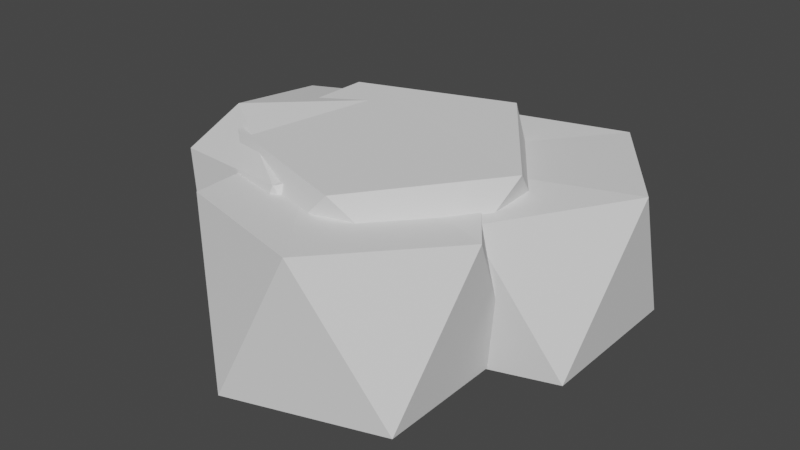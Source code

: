 # Source: Rock.blend  (saved by Blender 3.2.14; exported with 4.5.12 LTS)
import bpy
from mathutils import Matrix  # noqa: F401  (used for matrix-valued properties, if any)

bpy.ops.wm.read_factory_settings(use_empty=True)
scene = bpy.context.scene
scene.name = 'Scene'

# ---- collections
col_collection = bpy.data.collections.new('Collection'); scene.collection.children.link(col_collection)

# ---- world
world_world = bpy.data.worlds.new('World'); scene.world = world_world
world_world.use_nodes = True; world_world.node_tree.nodes.clear()
_N = world_world.node_tree.nodes; _L = world_world.node_tree.links
n0 = _N.new('ShaderNodeOutputWorld'); n0.name = 'World Output'; n0.location = (300, 300)
n1 = _N.new('ShaderNodeBackground'); n1.name = 'Background'; n1.location = (10, 300)
n1.inputs[0].default_value = (0.05088, 0.05088, 0.05088, 1.0)
_L.new(n1.outputs[0], n0.inputs[0])
n0.is_active_output = True
world_world.color = (0.05088, 0.05088, 0.05088)
world_world.use_sun_shadow = False
world_world.sun_shadow_jitter_overblur = 0.0

# ---- meshes
me_icosphere = bpy.data.meshes.new('Icosphere')
me_icosphere.from_pydata([(0.7236, -0.5257, -0.4472), (-0.2764, -0.8506, -0.4472), (-0.8944, 0.0, -0.4472), (-0.2764, 0.8506, -0.4472), (0.7236, 0.5257, -0.4472), (0.2764, -0.8506, 0.4472), (-0.7236, -0.5257, 0.4472), (-0.7236, 0.5257, 0.4472), (0.2764, 0.8506, 0.4472), (0.8944, 0.0, 0.4472), (-0.2561, -1.006, -0.4472), (-1.256, -1.331, -0.4472), (-1.874, -0.4801, -0.4472), (-1.256, 0.3706, -0.4472), (-0.2561, 0.04566, -0.4472), (-0.7033, -1.331, 0.4472), (-1.703, -1.006, 0.4472), (-1.703, 0.04566, 0.4472), (-0.7033, 0.3706, 0.4472), (-0.08527, -0.4801, 0.4472), (0.304, -1.484, -0.4472), (-0.696, -1.808, -0.4472), (-1.314, -0.9578, -0.4472), (-0.696, -0.1072, -0.4472), (0.304, -0.4321, -0.4472), (-0.1433, -1.808, 0.4472), (-1.143, -1.484, 0.4472), (-1.143, -0.4321, 0.4472), (-0.1433, -0.1072, 0.4472), (0.4748, -0.9578, 0.4472), (-0.5547, -0.4691, -0.4491), (0.1689, -0.9948, 0.1036), (-0.831, -1.32, 0.1036), (-1.449, -0.4691, 0.1036), (-0.831, 0.3815, 0.1036), (0.1689, 0.05662, 0.1036), (-0.2783, -1.32, 0.6687), (-1.278, -0.9948, 0.6687), (-1.278, 0.05662, 0.6687), (-0.2783, 0.3815, 0.6687), (0.3398, -0.4691, 0.6687), (-0.7762, 0.0, -0.5203), (-0.2399, 0.7382, -0.5203), (0.628, 0.4562, -0.5203), (0.628, -0.4562, -0.5203), (-0.2399, -0.7382, -0.5203), (-1.756, -0.4801, -0.5203), (-1.22, 0.2582, -0.5203), (-0.3517, -0.02381, -0.5203), (-0.3517, -0.9363, -0.5203), (-1.22, -1.218, -0.5203), (-1.196, -0.9578, -0.5203), (-0.6595, -0.2196, -0.5203), (0.2083, -0.5016, -0.5203), (0.2083, -1.414, -0.5203), (-0.6595, -1.696, -0.5203), (-0.3959, -0.9578, 0.6993), (-0.04082, -0.4691, 0.6993), (-0.3959, 0.01959, 0.6993), (-0.9704, -0.1671, 0.6993), (-0.9704, -0.7711, 0.6993), (-0.8005, -1.032, 0.743), (-0.3999, -0.4801, 0.743), (-0.8005, 0.0714, 0.743), (-1.449, -0.1392, 0.743), (-1.449, -0.8209, 0.743), (0.2071, -0.6374, 0.5858), (0.6702, 0.0, 0.5858), (0.2071, 0.6374, 0.5858), (-0.5422, 0.3939, 0.5858), (-0.5422, -0.3939, 0.5858), (-0.2261, -1.553, 0.613), (0.2065, -0.9578, 0.613), (-0.2261, -0.3623, 0.613), (-0.9262, -0.5898, 0.613), (-0.9262, -1.326, 0.613)], [], [(0, 44, 43, 4), (42, 41, 2, 3), (45, 44, 0, 1), (43, 42, 3, 4), (46, 50, 11, 12), (0, 4, 9), (1, 0, 5), (2, 1, 6), (3, 2, 7), (4, 3, 8), (0, 9, 5), (1, 5, 6), (2, 6, 7), (3, 7, 8), (4, 8, 9), (9, 8, 68, 67), (7, 6, 70, 69), (8, 7, 69, 68), (5, 9, 67, 66), (10, 49, 48, 14), (47, 46, 12, 13), (50, 49, 10, 11), (48, 47, 13, 14), (51, 55, 21, 22), (10, 14, 19), (11, 10, 15), (12, 11, 16), (13, 12, 17), (14, 13, 18), (10, 19, 15), (11, 15, 16), (12, 16, 17), (13, 17, 18), (14, 18, 19), (19, 18, 63, 62), (17, 16, 65, 64), (18, 17, 64, 63), (15, 19, 62, 61), (20, 54, 53, 24), (52, 51, 22, 23), (55, 54, 20, 21), (53, 52, 23, 24), (20, 24, 29), (21, 20, 25), (22, 21, 26), (23, 22, 27), (24, 23, 28), (20, 29, 25), (21, 25, 26), (22, 26, 27), (23, 27, 28), (24, 28, 29), (29, 28, 73, 72), (27, 26, 75, 74), (28, 27, 74, 73), (25, 29, 72, 71), (30, 31, 32), (31, 30, 35), (30, 32, 33), (30, 33, 34), (30, 34, 35), (31, 35, 40), (32, 31, 36), (33, 32, 37), (34, 33, 38), (35, 34, 39), (31, 40, 36), (32, 36, 37), (33, 37, 38), (34, 38, 39), (35, 39, 40), (40, 39, 58, 57), (38, 37, 60, 59), (39, 38, 59, 58), (36, 40, 57, 56), (41, 42, 43, 44, 45), (46, 47, 48, 49, 50), (51, 52, 53, 54, 55), (41, 45, 1, 2), (56, 57, 58, 59, 60), (37, 36, 56, 60), (61, 62, 63, 64, 65), (16, 15, 61, 65), (66, 67, 68, 69, 70), (6, 5, 66, 70), (71, 72, 73, 74, 75), (26, 25, 71, 75)])
_uv = me_icosphere.uv_layers.new(name='UVMap')
_uv.uv.foreach_set('vector', [0.2727, 0.1575, 0.2847, 0.1367, 0.4425, 0.1367, 0.4545, 0.1575, 0.6484, 0.1367, 0.8062, 0.1367, 0.8182, 0.1575, 0.6364, 0.1575, 0.1029, 0.1367, 0.2607, 0.1367, 0.2727, 0.1575, 0.09091, 0.1575, 0.4666, 0.1367, 0.6244, 0.1367, 0.6364, 0.1575, 0.4545, 0.1575, 0.8302, 0.1367, 0.988, 0.1367, 1.0, 0.1575, 0.8182, 0.1575, 0.2727, 0.1575, 0.4545, 0.1575, 0.3636, 0.3149, 0.09091, 0.1575, 0.2727, 0.1575, 0.1818, 0.3149, 0.8182, 0.1575, 1.0, 0.1575, 0.9091, 0.3149, 0.6364, 0.1575, 0.8182, 0.1575, 0.7273, 0.3149, 0.4545, 0.1575, 0.6364, 0.1575, 0.5455, 0.3149, 0.2727, 0.1575, 0.3636, 0.3149, 0.1818, 0.3149, 0.09091, 0.1575, 0.1818, 0.3149, 0.0, 0.3149, 0.8182, 0.1575, 0.9091, 0.3149, 0.7273, 0.3149, 0.6364, 0.1575, 0.7273, 0.3149, 0.5455, 0.3149, 0.4545, 0.1575, 0.5455, 0.3149, 0.3636, 0.3149, 0.3636, 0.3149, 0.5455, 0.3149, 0.5227, 0.3544, 0.3864, 0.3544, 0.7273, 0.3149, 0.9091, 0.3149, 0.8863, 0.3544, 0.7501, 0.3544, 0.5455, 0.3149, 0.7273, 0.3149, 0.7045, 0.3544, 0.5682, 0.3544, 0.1818, 0.3149, 0.3636, 0.3149, 0.3408, 0.3544, 0.2046, 0.3544, 0.2727, 0.1575, 0.2847, 0.1367, 0.4425, 0.1367, 0.4545, 0.1575, 0.6484, 0.1367, 0.8062, 0.1367, 0.8182, 0.1575, 0.6364, 0.1575, 0.1029, 0.1367, 0.2607, 0.1367, 0.2727, 0.1575, 0.09091, 0.1575, 0.4666, 0.1367, 0.6244, 0.1367, 0.6364, 0.1575, 0.4545, 0.1575, 0.8302, 0.1367, 0.988, 0.1367, 1.0, 0.1575, 0.8182, 0.1575, 0.2727, 0.1575, 0.4545, 0.1575, 0.3636, 0.3149, 0.09091, 0.1575, 0.2727, 0.1575, 0.1818, 0.3149, 0.8182, 0.1575, 1.0, 0.1575, 0.9091, 0.3149, 0.6364, 0.1575, 0.8182, 0.1575, 0.7273, 0.3149, 0.4545, 0.1575, 0.6364, 0.1575, 0.5455, 0.3149, 0.2727, 0.1575, 0.3636, 0.3149, 0.1818, 0.3149, 0.09091, 0.1575, 0.1818, 0.3149, 0.0, 0.3149, 0.8182, 0.1575, 0.9091, 0.3149, 0.7273, 0.3149, 0.6364, 0.1575, 0.7273, 0.3149, 0.5455, 0.3149, 0.4545, 0.1575, 0.5455, 0.3149, 0.3636, 0.3149, 0.3636, 0.3149, 0.5455, 0.3149, 0.4761, 0.4351, 0.433, 0.4351, 0.7273, 0.3149, 0.9091, 0.3149, 0.8397, 0.4351, 0.7967, 0.4351, 0.5455, 0.3149, 0.7273, 0.3149, 0.6579, 0.4351, 0.6148, 0.4351, 0.1818, 0.3149, 0.3636, 0.3149, 0.2942, 0.4351, 0.2512, 0.4351, 0.2727, 0.1575, 0.2847, 0.1367, 0.4425, 0.1367, 0.4545, 0.1575, 0.6484, 0.1367, 0.8062, 0.1367, 0.8182, 0.1575, 0.6364, 0.1575, 0.1029, 0.1367, 0.2607, 0.1367, 0.2727, 0.1575, 0.09091, 0.1575, 0.4666, 0.1367, 0.6244, 0.1367, 0.6364, 0.1575, 0.4545, 0.1575, 0.2727, 0.1575, 0.4545, 0.1575, 0.3636, 0.3149, 0.09091, 0.1575, 0.2727, 0.1575, 0.1818, 0.3149, 0.8182, 0.1575, 1.0, 0.1575, 0.9091, 0.3149, 0.6364, 0.1575, 0.8182, 0.1575, 0.7273, 0.3149, 0.4545, 0.1575, 0.6364, 0.1575, 0.5455, 0.3149, 0.2727, 0.1575, 0.3636, 0.3149, 0.1818, 0.3149, 0.09091, 0.1575, 0.1818, 0.3149, 0.0, 0.3149, 0.8182, 0.1575, 0.9091, 0.3149, 0.7273, 0.3149, 0.6364, 0.1575, 0.7273, 0.3149, 0.5455, 0.3149, 0.4545, 0.1575, 0.5455, 0.3149, 0.3636, 0.3149, 0.3636, 0.3149, 0.5455, 0.3149, 0.5182, 0.3621, 0.3909, 0.3621, 0.7273, 0.3149, 0.9091, 0.3149, 0.8818, 0.3621, 0.7545, 0.3621, 0.5455, 0.3149, 0.7273, 0.3149, 0.7, 0.3621, 0.5727, 0.3621, 0.1818, 0.3149, 0.3636, 0.3149, 0.3364, 0.3621, 0.2091, 0.3621, 0.1818, 0.0, 0.2727, 0.1575, 0.09091, 0.1575, 0.2727, 0.1575, 0.3636, 0.0, 0.4545, 0.1575, 0.9091, 0.0, 1.0, 0.1575, 0.8182, 0.1575, 0.7273, 0.0, 0.8182, 0.1575, 0.6364, 0.1575, 0.5455, 0.0, 0.6364, 0.1575, 0.4545, 0.1575, 0.2727, 0.1575, 0.4545, 0.1575, 0.3636, 0.3149, 0.09091, 0.1575, 0.2727, 0.1575, 0.1818, 0.3149, 0.8182, 0.1575, 1.0, 0.1575, 0.9091, 0.3149, 0.6364, 0.1575, 0.8182, 0.1575, 0.7273, 0.3149, 0.4545, 0.1575, 0.6364, 0.1575, 0.5455, 0.3149, 0.2727, 0.1575, 0.3636, 0.3149, 0.1818, 0.3149, 0.09091, 0.1575, 0.1818, 0.3149, 0.0, 0.3149, 0.8182, 0.1575, 0.9091, 0.3149, 0.7273, 0.3149, 0.6364, 0.1575, 0.7273, 0.3149, 0.5455, 0.3149, 0.4545, 0.1575, 0.5455, 0.3149, 0.3636, 0.3149, 0.3636, 0.3149, 0.5455, 0.3149, 0.5068, 0.3819, 0.4023, 0.3819, 0.7273, 0.3149, 0.9091, 0.3149, 0.8704, 0.3819, 0.766, 0.3819, 0.5455, 0.3149, 0.7273, 0.3149, 0.6886, 0.3819, 0.5841, 0.3819, 0.1818, 0.3149, 0.3636, 0.3149, 0.325, 0.3819, 0.2205, 0.3819, 0.8302, 0.1367, 0.6484, 0.1367, 0.4666, 0.1367, 0.2847, 0.1367, 0.1029, 0.1367, 0.8302, 0.1367, 0.6484, 0.1367, 0.4666, 0.1367, 0.2847, 0.1367, 0.1029, 0.1367, 0.8302, 0.1367, 0.6484, 0.1367, 0.4666, 0.1367, 0.2847, 0.1367, 0.1029, 0.1367, 0.8302, 0.1367, 0.988, 0.1367, 1.0, 0.1575, 0.8182, 0.1575, 0.1431, 0.3819, 0.325, 0.3819, 0.5068, 0.3819, 0.6886, 0.3819, 0.8704, 0.3819, 0.0, 0.3149, 0.1818, 0.3149, 0.1431, 0.3819, 0.03868, 0.3819, 0.1124, 0.4351, 0.2942, 0.4351, 0.4761, 0.4351, 0.6579, 0.4351, 0.8397, 0.4351, 0.0, 0.3149, 0.1818, 0.3149, 0.1124, 0.4351, 0.0694, 0.4351, 0.159, 0.3544, 0.3408, 0.3544, 0.5227, 0.3544, 0.7045, 0.3544, 0.8863, 0.3544, 0.0, 0.3149, 0.1818, 0.3149, 0.159, 0.3544, 0.02279, 0.3544, 0.1546, 0.3621, 0.3364, 0.3621, 0.5182, 0.3621, 0.7, 0.3621, 0.8818, 0.3621, 0.0, 0.3149, 0.1818, 0.3149, 0.1546, 0.3621, 0.02726, 0.3621])
me_icosphere.update()

# ---- objects
ob_icosphere = bpy.data.objects.new('Icosphere', me_icosphere)

# ---- transforms, parenting, visibility, modifiers, constraints
ob_icosphere.location = (0.0, 0.0, 0.0)
ob_icosphere.scale = (2.34, 2.34, 2.34)
_m = ob_icosphere.modifiers.new('Decimate', 'DECIMATE')
_m.ratio = 0.5

# ---- collection membership
col_collection.objects.link(ob_icosphere)

# ---- scene / render settings (as saved in the file)
scene.frame_start = 1; scene.frame_end = 250; scene.frame_set(1)
scene.render.engine = 'BLENDER_EEVEE_NEXT'
scene.cycles.sampling_pattern = 'TABULATED_SOBOL'
scene.cycles.use_light_tree = False
scene.view_settings.view_transform = 'Filmic'
bpy.context.view_layer.update()

# ---- added for rendering (the .blend has no active camera and no usable light): camera, sun
cam_auto = bpy.data.cameras.new('AutoCamera')
cam_auto.lens = 50.0
cam_auto.sensor_width = 36.0
cam_auto.clip_end = 1000.0
ob_auto_camera = bpy.data.objects.new('AutoCamera', cam_auto)
scene.collection.objects.link(ob_auto_camera)
ob_auto_camera.location = (7.60343, -11.6204, 7.26038)
ob_auto_camera.rotation_euler = (1.09748, -7.21219e-08, 0.694738)
scene.camera = ob_auto_camera
light_auto_sun = bpy.data.lights.new('AutoSun', 'SUN')
light_auto_sun.energy = 3.0
light_auto_sun.angle = 0.0523599
ob_auto_sun = bpy.data.objects.new('AutoSun', light_auto_sun)
scene.collection.objects.link(ob_auto_sun)
ob_auto_sun.rotation_euler = (0.872665, 0.174533, 0.523599)
bpy.context.view_layer.update()
